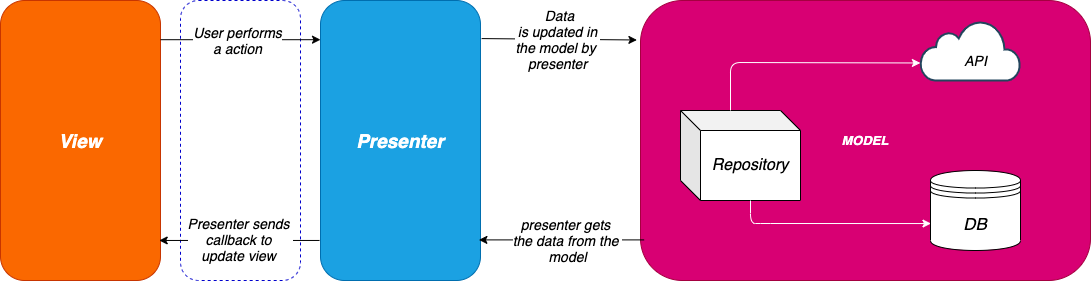

The diagram above was exported from draw.io. Its source (the exported page's mxGraphModel, read from the mxfile embedded in the PNG):
<mxGraphModel dx="1892" dy="908" grid="1" gridSize="10" guides="1" tooltips="1" connect="1" arrows="1" fold="1" page="1" pageScale="1" pageWidth="850" pageHeight="1100" math="0" shadow="0">
  <root>
    <mxCell id="0" />
    <mxCell id="1" parent="0" />
    <mxCell id="SWRV3fPUkwKHSxl99vUG-28" value="&lt;font style=&quot;font-size: 19px&quot; color=&quot;#ffffff&quot;&gt;&lt;b&gt;&lt;i&gt;View&lt;/i&gt;&lt;/b&gt;&lt;/font&gt;" style="rounded=1;whiteSpace=wrap;html=1;dashed=1;strokeColor=#0000CC;" vertex="1" parent="1">
      <mxGeometry x="300" y="160" width="120" height="280" as="geometry" />
    </mxCell>
    <mxCell id="SWRV3fPUkwKHSxl99vUG-16" value="&lt;font style=&quot;font-size: 19px&quot; color=&quot;#ffffff&quot;&gt;&lt;b&gt;&lt;i&gt;View&lt;/i&gt;&lt;/b&gt;&lt;/font&gt;" style="rounded=1;whiteSpace=wrap;html=1;fillColor=#fa6800;strokeColor=#C73500;fontColor=#000000;" vertex="1" parent="1">
      <mxGeometry x="120" y="160" width="160" height="280" as="geometry" />
    </mxCell>
    <mxCell id="SWRV3fPUkwKHSxl99vUG-17" value="&lt;font style=&quot;font-size: 19px&quot;&gt;&lt;b&gt;&lt;i&gt;Presenter&lt;/i&gt;&lt;/b&gt;&lt;/font&gt;" style="rounded=1;whiteSpace=wrap;html=1;fillColor=#1ba1e2;strokeColor=#006EAF;fontColor=#ffffff;" vertex="1" parent="1">
      <mxGeometry x="440" y="160" width="160" height="280" as="geometry" />
    </mxCell>
    <mxCell id="SWRV3fPUkwKHSxl99vUG-18" value="&lt;font style=&quot;font-size: 13px&quot;&gt;&lt;i&gt;&lt;b&gt;MODEL&lt;/b&gt;&lt;/i&gt;&lt;/font&gt;" style="rounded=1;whiteSpace=wrap;html=1;fillColor=#d80073;strokeColor=#A50040;fontColor=#ffffff;" vertex="1" parent="1">
      <mxGeometry x="760" y="160" width="450" height="280" as="geometry" />
    </mxCell>
    <mxCell id="SWRV3fPUkwKHSxl99vUG-20" value="" style="endArrow=classic;html=1;exitX=1;exitY=0.14;exitDx=0;exitDy=0;exitPerimeter=0;entryX=0;entryY=0.14;entryDx=0;entryDy=0;entryPerimeter=0;" edge="1" parent="1" source="SWRV3fPUkwKHSxl99vUG-16" target="SWRV3fPUkwKHSxl99vUG-17">
      <mxGeometry width="50" height="50" relative="1" as="geometry">
        <mxPoint x="330" y="210" as="sourcePoint" />
        <mxPoint x="380" y="160" as="targetPoint" />
      </mxGeometry>
    </mxCell>
    <mxCell id="SWRV3fPUkwKHSxl99vUG-24" value="&lt;font style=&quot;font-size: 14px&quot;&gt;&lt;i&gt;User performs&lt;br&gt;a action&lt;/i&gt;&lt;/font&gt;" style="edgeLabel;html=1;align=center;verticalAlign=middle;resizable=0;points=[];" vertex="1" connectable="0" parent="SWRV3fPUkwKHSxl99vUG-20">
      <mxGeometry x="-0.0482" relative="1" as="geometry">
        <mxPoint as="offset" />
      </mxGeometry>
    </mxCell>
    <mxCell id="SWRV3fPUkwKHSxl99vUG-21" value="" style="endArrow=classic;html=1;exitX=1.007;exitY=0.136;exitDx=0;exitDy=0;exitPerimeter=0;entryX=-0.008;entryY=0.141;entryDx=0;entryDy=0;entryPerimeter=0;" edge="1" parent="1" source="SWRV3fPUkwKHSxl99vUG-17" target="SWRV3fPUkwKHSxl99vUG-18">
      <mxGeometry width="50" height="50" relative="1" as="geometry">
        <mxPoint x="610" y="200" as="sourcePoint" />
        <mxPoint x="760" y="201" as="targetPoint" />
      </mxGeometry>
    </mxCell>
    <mxCell id="SWRV3fPUkwKHSxl99vUG-25" value="&lt;i style=&quot;font-size: 14px&quot;&gt;&amp;nbsp;Data&lt;br&gt;is updated in&lt;br&gt;the model by &lt;br&gt;presenter&lt;br&gt;&lt;/i&gt;" style="edgeLabel;html=1;align=center;verticalAlign=middle;resizable=0;points=[];" vertex="1" connectable="0" parent="SWRV3fPUkwKHSxl99vUG-21">
      <mxGeometry x="-0.0117" y="1" relative="1" as="geometry">
        <mxPoint x="-1" as="offset" />
      </mxGeometry>
    </mxCell>
    <mxCell id="SWRV3fPUkwKHSxl99vUG-22" value="" style="endArrow=classic;html=1;entryX=0.992;entryY=0.857;entryDx=0;entryDy=0;entryPerimeter=0;exitX=-0.006;exitY=0.857;exitDx=0;exitDy=0;exitPerimeter=0;" edge="1" parent="1" source="SWRV3fPUkwKHSxl99vUG-17" target="SWRV3fPUkwKHSxl99vUG-16">
      <mxGeometry width="50" height="50" relative="1" as="geometry">
        <mxPoint x="439" y="400" as="sourcePoint" />
        <mxPoint x="280" y="394" as="targetPoint" />
      </mxGeometry>
    </mxCell>
    <mxCell id="SWRV3fPUkwKHSxl99vUG-27" value="&lt;span style=&quot;font-size: 14px&quot;&gt;&lt;i&gt;Presenter sends&amp;nbsp;&lt;br&gt;callback to &lt;br&gt;update view&amp;nbsp;&lt;/i&gt;&lt;/span&gt;" style="edgeLabel;html=1;align=center;verticalAlign=middle;resizable=0;points=[];" vertex="1" connectable="0" parent="SWRV3fPUkwKHSxl99vUG-22">
      <mxGeometry x="-0.0105" y="-2" relative="1" as="geometry">
        <mxPoint as="offset" />
      </mxGeometry>
    </mxCell>
    <mxCell id="SWRV3fPUkwKHSxl99vUG-23" value="" style="endArrow=classic;html=1;exitX=0.008;exitY=0.855;exitDx=0;exitDy=0;exitPerimeter=0;entryX=0.99;entryY=0.855;entryDx=0;entryDy=0;entryPerimeter=0;" edge="1" parent="1" source="SWRV3fPUkwKHSxl99vUG-18" target="SWRV3fPUkwKHSxl99vUG-17">
      <mxGeometry width="50" height="50" relative="1" as="geometry">
        <mxPoint x="400" y="300" as="sourcePoint" />
        <mxPoint x="600" y="398" as="targetPoint" />
      </mxGeometry>
    </mxCell>
    <mxCell id="SWRV3fPUkwKHSxl99vUG-26" value="&lt;span style=&quot;font-size: 14px&quot;&gt;&lt;i&gt;presenter gets &lt;br&gt;the data from the&amp;nbsp;&lt;br&gt;&lt;/i&gt;&lt;/span&gt;&lt;font style=&quot;font-size: 14px&quot;&gt;&lt;i&gt;model&lt;/i&gt;&lt;/font&gt;" style="edgeLabel;html=1;align=center;verticalAlign=middle;resizable=0;points=[];" vertex="1" connectable="0" parent="SWRV3fPUkwKHSxl99vUG-23">
      <mxGeometry x="-0.0494" relative="1" as="geometry">
        <mxPoint as="offset" />
      </mxGeometry>
    </mxCell>
    <mxCell id="SWRV3fPUkwKHSxl99vUG-29" value="&lt;font style=&quot;font-size: 17px&quot;&gt;&lt;i&gt;DB&lt;/i&gt;&lt;/font&gt;" style="shape=datastore;whiteSpace=wrap;html=1;strokeWidth=1;fillColor=#FFFFFF;" vertex="1" parent="1">
      <mxGeometry x="1050" y="330" width="90" height="80" as="geometry" />
    </mxCell>
    <mxCell id="SWRV3fPUkwKHSxl99vUG-30" value="" style="html=1;verticalLabelPosition=bottom;align=center;labelBackgroundColor=#ffffff;verticalAlign=top;strokeWidth=2;strokeColor=#23445d;shadow=0;dashed=0;shape=mxgraph.ios7.icons.cloud;fillColor=#FFFFFF;" vertex="1" parent="1">
      <mxGeometry x="1040" y="180" width="100" height="60" as="geometry" />
    </mxCell>
    <mxCell id="SWRV3fPUkwKHSxl99vUG-31" value="&lt;font style=&quot;font-size: 16px&quot;&gt;&lt;i&gt;Repository&lt;/i&gt;&lt;/font&gt;" style="shape=cube;whiteSpace=wrap;html=1;boundedLbl=1;backgroundOutline=1;darkOpacity=0.05;darkOpacity2=0.1;strokeColor=#000000;strokeWidth=1;fillColor=#FFFFFF;" vertex="1" parent="1">
      <mxGeometry x="800" y="270" width="120" height="90" as="geometry" />
    </mxCell>
    <mxCell id="SWRV3fPUkwKHSxl99vUG-32" value="&lt;font style=&quot;font-size: 14px&quot;&gt;&lt;i&gt;API&lt;/i&gt;&lt;/font&gt;" style="text;html=1;strokeColor=none;fillColor=none;align=center;verticalAlign=middle;whiteSpace=wrap;rounded=0;" vertex="1" parent="1">
      <mxGeometry x="1067.5" y="210" width="55" height="20" as="geometry" />
    </mxCell>
    <mxCell id="SWRV3fPUkwKHSxl99vUG-33" value="" style="endArrow=classic;html=1;entryX=-0.001;entryY=0.708;entryDx=0;entryDy=0;entryPerimeter=0;strokeColor=#FFFFFF;" edge="1" parent="1" target="SWRV3fPUkwKHSxl99vUG-30">
      <mxGeometry width="50" height="50" relative="1" as="geometry">
        <mxPoint x="850" y="270" as="sourcePoint" />
        <mxPoint x="760" y="290" as="targetPoint" />
        <Array as="points">
          <mxPoint x="850" y="222" />
        </Array>
      </mxGeometry>
    </mxCell>
    <mxCell id="SWRV3fPUkwKHSxl99vUG-34" value="" style="endArrow=classic;html=1;entryX=0.005;entryY=0.663;entryDx=0;entryDy=0;entryPerimeter=0;strokeColor=#FFFFFF;" edge="1" parent="1" target="SWRV3fPUkwKHSxl99vUG-29">
      <mxGeometry width="50" height="50" relative="1" as="geometry">
        <mxPoint x="870" y="360" as="sourcePoint" />
        <mxPoint x="920" y="300" as="targetPoint" />
        <Array as="points">
          <mxPoint x="870" y="383" />
          <mxPoint x="880" y="383" />
        </Array>
      </mxGeometry>
    </mxCell>
  </root>
</mxGraphModel>